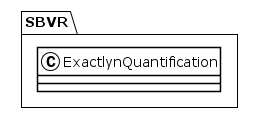

The diagram above was rendered by PlantUML. Its source (embedded in the PNG):
@startuml
!theme plain
package SBVR {
class ExactlynQuantification {
}
}
@enduml